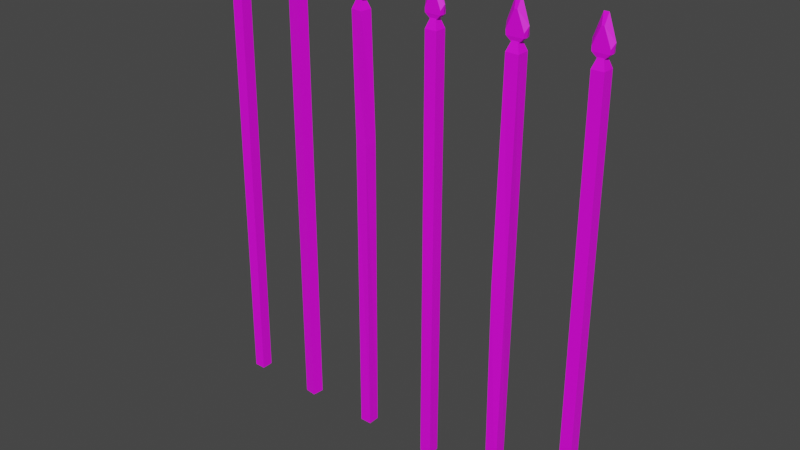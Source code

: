 # Source: Hunterian_Fence_spikes.blend  (saved by Blender 4.3.34; exported with 4.5.12 LTS)
import bpy
from mathutils import Matrix  # noqa: F401  (used for matrix-valued properties, if any)

bpy.ops.wm.read_factory_settings(use_empty=True)
scene = bpy.context.scene
scene.name = 'Scene'

# ---- collections
col_collection = bpy.data.collections.new('Collection'); scene.collection.children.link(col_collection)

# ---- images (referenced by path relative to the original .blend; pixels are not part of the script)
import os
ASSET_DIR = os.environ.get("B2B_ASSET_DIR", "")  # directory of the original .blend (textures are referenced by path, not embedded)
HERE = os.path.dirname(os.path.abspath(__file__))  # packed textures are extracted next to this script under _unpacked/

def load_image(name, relpath, width, height, colorspace="sRGB"):
    """Load a texture the original file referenced (path relative to the .blend, or extracted next to this script)."""
    p = next((c for c in (os.path.join(HERE, relpath), os.path.join(ASSET_DIR, relpath)) if relpath and os.path.exists(c)), "")
    if p:
        img = bpy.data.images.load(p, check_existing=True)
        img.name = name
    else:  # same state as the original file: an image datablock whose file is absent (Cycles renders it pink)
        img = bpy.data.images.new(name, width, height)
        img.source = "FILE"
        img.filepath = "//" + (relpath or name)
    img.colorspace_settings.name = colorspace
    return img
img_museum_texture_psd = load_image('Museum_Texture.psd', 'Museum_Texture.psd', 1024, 1024, 'sRGB')

# ---- materials (node trees are filled in below, after node groups)
mat_material_002 = bpy.data.materials.new('Material.002')
mat_material_002.use_transparent_shadow = False

# ---- material node trees
mat_material_002.use_nodes = True; mat_material_002.node_tree.nodes.clear()
_N = mat_material_002.node_tree.nodes; _L = mat_material_002.node_tree.links
n0 = _N.new('ShaderNodeBsdfPrincipled'); n0.name = 'Principled BSDF'; n0.location = (10, 300)
n0.distribution = 'GGX'
n0.subsurface_method = 'BURLEY'
n0.inputs[3].default_value = 1.45
n0.inputs[27].default_value = (0.0, 0.0, 0.0, 1.0)
n0.inputs[28].default_value = 1.0
n1 = _N.new('ShaderNodeOutputMaterial'); n1.name = 'Material Output'; n1.location = (300, 300)
n2 = _N.new('ShaderNodeTexImage'); n2.name = 'Image Texture'; n2.location = (-280, 275)
n2.image = img_museum_texture_psd
_L.new(n0.outputs[0], n1.inputs[0])
_L.new(n2.outputs[0], n0.inputs[0])
n1.is_active_output = True

# ---- world
world_world = bpy.data.worlds.new('World'); scene.world = world_world
world_world.use_nodes = True; world_world.node_tree.nodes.clear()
_N = world_world.node_tree.nodes; _L = world_world.node_tree.links
n0 = _N.new('ShaderNodeOutputWorld'); n0.name = 'World Output'; n0.location = (300, 300)
n1 = _N.new('ShaderNodeBackground'); n1.name = 'Background'; n1.location = (10, 300)
n1.inputs[0].default_value = (0.05088, 0.05088, 0.05088, 1.0)
_L.new(n1.outputs[0], n0.inputs[0])
n0.is_active_output = True
world_world.color = (0.05088, 0.05088, 0.05088)
world_world.use_sun_shadow = False
world_world.sun_shadow_jitter_overblur = 0.0

# ---- meshes
me_cube_003 = bpy.data.meshes.new('Cube.003')
me_cube_003.from_pydata([(-0.02928, -0.03002, -0.6783), (-0.01068, -0.03002, 1.477), (-0.02928, 0.03002, -0.6783), (-0.01068, 0.03002, 1.477), (0.03076, -0.03002, -0.6783), (0.04936, -0.03002, 1.477), (0.03076, 0.03002, -0.6783), (0.04936, 0.03002, 1.477), (0.002105, -0.01723, 1.514), (0.002105, 0.01723, 1.514), (0.03657, 0.01723, 1.514), (0.03657, -0.01723, 1.514), (0.3639, -0.02636, -0.6783), (0.3639, -0.02636, 1.507), (0.3709, 0.03328, -0.6783), (0.3709, 0.03328, 1.507), (0.4236, -0.03328, -0.6783), (0.4236, -0.03328, 1.507), (0.4305, 0.02636, -0.6783), (0.4305, 0.02636, 1.507), (0.3781, -0.01513, 1.545), (0.3821, 0.0191, 1.545), (0.4163, 0.01513, 1.545), (0.4123, -0.0191, 1.545), (0.7637, -0.03002, -0.6783), (0.7491, -0.02619, 1.515), (0.7637, 0.03002, -0.6783), (0.7563, 0.03342, 1.515), (0.8237, -0.03002, -0.6783), (0.8087, -0.03342, 1.515), (0.8237, 0.03002, -0.6783), (0.8159, 0.02619, 1.515), (0.7633, -0.01503, 1.552), (0.7675, 0.01918, 1.552), (0.8017, 0.01503, 1.552), (0.7976, -0.01918, 1.552), (1.16, -0.03002, -0.6783), (1.16, -0.03002, 1.507), (1.16, 0.03002, -0.6783), (1.16, 0.03002, 1.507), (1.22, -0.03002, -0.6783), (1.22, -0.03002, 1.507), (1.22, 0.03002, -0.6783), (1.22, 0.03002, 1.507), (1.173, -0.01723, 1.545), (1.173, 0.01723, 1.545), (1.207, 0.01723, 1.545), (1.207, -0.01723, 1.545), (1.557, -0.03002, -0.6783), (1.567, -0.03198, 1.494), (1.557, 0.03002, -0.6783), (1.567, 0.03198, 1.494), (1.617, -0.03002, -0.6783), (1.631, -0.03198, 1.494), (1.617, 0.03002, -0.6783), (1.631, 0.03198, 1.494), (1.581, -0.01836, 1.532), (1.581, 0.01836, 1.532), (1.617, 0.01836, 1.532), (1.617, -0.01836, 1.532), (2.013, 0.02999, -0.6783), (1.953, -0.03002, 1.507), (2.013, -0.03005, -0.6783), (1.953, 0.03002, 1.507), (1.953, 0.03005, -0.6783), (2.013, -0.03002, 1.507), (1.953, -0.02999, -0.6783), (2.013, 0.03002, 1.507), (1.966, -0.01723, 1.545), (1.966, 0.01723, 1.545), (2.0, 0.01723, 1.545), (2.0, -0.01723, 1.545), (0.006948, -0.01267, 1.516), (0.03173, -0.01267, 1.516), (-0.02026, -0.0178, 1.542), (0.05894, -0.0178, 1.542), (0.01311, -0.0178, 1.647), (0.02556, -0.0178, 1.647), (-0.02159, -0.0178, 1.562), (0.06027, -0.0178, 1.562), (1.995, -0.01186, 1.562), (1.995, 0.01186, 1.562), (1.971, 0.01186, 1.562), (1.971, -0.01186, 1.562), (1.611, -0.01218, 1.551), (1.611, 0.01218, 1.551), (1.587, 0.01218, 1.551), (1.587, -0.01218, 1.551), (1.202, -0.01162, 1.562), (1.202, 0.01162, 1.562), (1.179, 0.01162, 1.562), (1.179, -0.01162, 1.562), (0.7927, -0.01303, 1.57), (0.7956, 0.01021, 1.57), (0.7723, 0.01303, 1.57), (0.7695, -0.01021, 1.57), (0.4072, -0.01255, 1.562), (0.4098, 0.009944, 1.562), (0.3873, 0.01255, 1.562), (0.3847, -0.009944, 1.562), (2.026, 2.546e-05, 1.572), (2.023, 0.01785, 1.572), (1.943, 0.01785, 1.572), (1.94, 2.546e-05, 1.572), (1.995, 2.546e-05, 1.545), (1.995, 0.01314, 1.545), (1.971, 0.01314, 1.545), (1.971, 2.546e-05, 1.545), (2.024, -0.0178, 1.592), (1.942, -0.0178, 1.592), (1.989, -0.0178, 1.677), (1.977, -0.0178, 1.677), (2.023, -0.0178, 1.572), (1.943, -0.0178, 1.572), (1.995, -0.01309, 1.545), (1.971, -0.01309, 1.545), (2.024, 0.01785, 1.592), (2.034, 2.546e-05, 1.618), (1.942, 0.01785, 1.592), (1.933, 2.546e-05, 1.618), (1.995, 2.546e-05, 1.728), (1.989, 0.01785, 1.677), (1.977, 0.01785, 1.677), (1.971, 2.546e-05, 1.728), (1.586, 2.546e-05, 1.724), (1.592, 0.01901, 1.669), (1.606, 0.01901, 1.669), (1.612, 2.546e-05, 1.724), (1.545, 2.546e-05, 1.607), (1.555, 0.01901, 1.579), (1.653, 2.546e-05, 1.607), (1.643, 0.01901, 1.579), (1.586, -0.01322, 1.529), (1.612, -0.01322, 1.529), (1.557, -0.01896, 1.557), (1.641, -0.01896, 1.557), (1.592, -0.01896, 1.669), (1.606, -0.01896, 1.669), (1.555, -0.01896, 1.579), (1.643, -0.01896, 1.579), (0.006948, 0.002644, 1.516), (0.006948, 0.0101, 1.516), (0.03173, 0.01272, 1.516), (0.03173, 2.546e-05, 1.516), (-0.02384, 2.546e-05, 1.542), (-0.02026, 0.01785, 1.542), (0.05894, 0.01785, 1.542), (0.06252, 2.546e-05, 1.542), (0.007192, 2.546e-05, 1.699), (0.01311, 0.01785, 1.647), (0.02556, 0.01785, 1.647), (0.03148, 2.546e-05, 1.699), (-0.03109, 2.546e-05, 1.588), (-0.02159, 0.01785, 1.562), (0.06977, 2.546e-05, 1.588), (0.06027, 0.01785, 1.562), (1.233, 2.546e-05, 1.572), (1.23, 0.01785, 1.572), (1.15, 0.01785, 1.572), (1.147, 2.546e-05, 1.572), (1.202, 2.546e-05, 1.545), (1.202, 0.01284, 1.545), (1.178, 0.01284, 1.545), (1.178, 2.546e-05, 1.545), (1.231, -0.0178, 1.592), (1.149, -0.0178, 1.592), (1.196, -0.0178, 1.677), (1.184, -0.0178, 1.677), (1.23, -0.0178, 1.572), (1.15, -0.0178, 1.572), (1.202, -0.01279, 1.545), (1.178, -0.01279, 1.545), (1.586, 2.546e-05, 1.529), (1.586, 0.01327, 1.529), (1.612, 0.01327, 1.529), (1.612, 2.546e-05, 1.529), (1.553, 2.546e-05, 1.557), (1.557, 0.01901, 1.557), (1.641, 0.01901, 1.557), (1.645, 2.546e-05, 1.557), (1.231, 0.01785, 1.592), (1.24, 2.546e-05, 1.618), (1.149, 0.01785, 1.592), (1.14, 2.546e-05, 1.618), (1.202, 2.546e-05, 1.728), (1.196, 0.01785, 1.677), (1.184, 0.01785, 1.677), (1.178, 2.546e-05, 1.728), (0.7685, -0.01121, 1.553), (0.7935, -0.01424, 1.553), (0.7411, -0.0129, 1.579), (0.8197, -0.02243, 1.579), (0.7742, -0.01692, 1.684), (0.7866, -0.01842, 1.684), (0.7398, -0.01274, 1.6), (0.8211, -0.02259, 1.6), (0.7701, 0.001542, 1.553), (0.7716, 0.01429, 1.553), (0.7966, 0.01126, 1.553), (0.7951, -0.001491, 1.553), (0.7397, 0.005225, 1.579), (0.7454, 0.02248, 1.579), (0.824, 0.01295, 1.579), (0.8254, -0.005174, 1.579), (0.7705, 0.001488, 1.736), (0.7785, 0.01847, 1.684), (0.7909, 0.01697, 1.684), (0.7946, -0.001437, 1.736), (0.7325, 0.006098, 1.626), (0.7441, 0.02265, 1.6), (0.8326, -0.006047, 1.626), (0.8254, 0.01279, 1.6), (0.4382, 0.01785, 1.592), (0.4477, 2.546e-05, 1.618), (0.3563, 0.01785, 1.592), (0.3468, 2.546e-05, 1.618), (0.4094, 2.546e-05, 1.728), (0.4035, 0.01785, 1.677), (0.391, 0.01785, 1.677), (0.3851, 2.546e-05, 1.728), (0.4404, 2.546e-05, 1.572), (0.4368, 0.01785, 1.572), (0.3576, 0.01785, 1.572), (0.3541, 2.546e-05, 1.572), (0.4096, 2.546e-05, 1.545), (0.4096, 0.01319, 1.545), (0.3848, 0.01319, 1.545), (0.3848, 2.546e-05, 1.545), (0.4382, -0.0178, 1.592), (0.3563, -0.0178, 1.592), (0.4035, -0.0178, 1.677), (0.391, -0.0178, 1.677), (0.4368, -0.0178, 1.572), (0.3576, -0.0178, 1.572), (0.4096, -0.01314, 1.545), (0.3848, -0.01314, 1.545), (0.009216, -0.01012, 1.537), (0.009216, 0.01012, 1.537), (0.02946, 0.01012, 1.537), (0.02946, -0.01012, 1.537), (0.7644, -0.02881, 0.8902), (0.7689, 0.0333, 0.8902), (0.831, 0.02881, 0.8902), (0.8265, -0.0333, 0.8902), (1.554, -0.03785, 0.4226), (1.549, 0.03287, 0.4226), (1.62, 0.03785, 0.4226), (1.625, -0.03287, 0.4226)], [], [(0, 1, 3, 2), (2, 3, 7, 6), (6, 7, 5, 4), (4, 5, 1, 0), (2, 6, 4, 0), (7, 3, 9, 10), (5, 7, 10, 11), (3, 1, 8, 9), (1, 5, 11, 8), (12, 13, 15, 14), (14, 15, 19, 18), (18, 19, 17, 16), (16, 17, 13, 12), (14, 18, 16, 12), (19, 15, 21, 22), (17, 19, 22, 23), (15, 13, 20, 21), (13, 17, 23, 20), (240, 25, 27, 241), (241, 27, 31, 242), (242, 31, 29, 243), (243, 29, 25, 240), (26, 30, 28, 24), (31, 27, 33, 34), (29, 31, 34, 35), (27, 25, 32, 33), (25, 29, 35, 32), (36, 37, 39, 38), (38, 39, 43, 42), (42, 43, 41, 40), (40, 41, 37, 36), (38, 42, 40, 36), (43, 39, 45, 46), (41, 43, 46, 47), (39, 37, 44, 45), (37, 41, 47, 44), (244, 49, 51, 245), (245, 51, 55, 246), (246, 55, 53, 247), (247, 53, 49, 244), (50, 54, 52, 48), (55, 51, 57, 58), (53, 55, 58, 59), (51, 49, 56, 57), (49, 53, 59, 56), (66, 61, 63, 64), (64, 63, 67, 60), (60, 67, 65, 62), (62, 66, 64, 60), (67, 63, 69, 70), (65, 67, 70, 71), (63, 61, 68, 69), (61, 65, 71, 68), (143, 147, 75, 73), (78, 76, 148, 152), (72, 74, 144, 140), (73, 75, 74, 72), (77, 151, 148, 76), (79, 77, 76, 78), (154, 151, 77, 79), (147, 154, 79, 75), (75, 79, 78, 74), (74, 78, 152, 144), (45, 44, 91, 90), (20, 23, 96, 99), (59, 58, 85, 84), (23, 22, 97, 96), (58, 57, 86, 85), (68, 71, 80, 83), (22, 21, 98, 97), (32, 35, 92, 95), (57, 56, 87, 86), (71, 70, 81, 80), (21, 20, 99, 98), (35, 34, 93, 92), (70, 69, 82, 81), (34, 33, 94, 93), (44, 47, 88, 91), (69, 68, 83, 82), (33, 32, 95, 94), (47, 46, 89, 88), (46, 45, 90, 89), (56, 59, 84, 87), (118, 119, 123, 122), (104, 105, 101, 100), (113, 109, 119, 103), (112, 108, 109, 113), (100, 117, 108, 112), (117, 120, 110, 108), (108, 110, 111, 109), (110, 120, 123, 111), (114, 112, 113, 115), (115, 113, 103, 107), (109, 111, 123, 119), (104, 100, 112, 114), (102, 103, 119, 118), (101, 102, 118, 116), (100, 101, 116, 117), (117, 116, 121, 120), (116, 118, 122, 121), (121, 122, 123, 120), (105, 106, 102, 101), (106, 107, 103, 102), (173, 172, 176, 177), (174, 173, 177, 178), (126, 125, 124, 127), (131, 129, 125, 126), (130, 131, 126, 127), (179, 178, 131, 130), (178, 177, 129, 131), (177, 176, 128, 129), (175, 179, 135, 133), (138, 136, 124, 128), (132, 134, 176, 172), (133, 135, 134, 132), (137, 127, 124, 136), (139, 137, 136, 138), (130, 127, 137, 139), (143, 142, 146, 147), (153, 152, 148, 149), (141, 140, 144, 145), (142, 141, 145, 146), (150, 149, 148, 151), (155, 153, 149, 150), (154, 155, 150, 151), (147, 146, 155, 154), (146, 145, 153, 155), (145, 144, 152, 153), (182, 183, 187, 186), (160, 161, 157, 156), (169, 165, 183, 159), (168, 164, 165, 169), (156, 181, 164, 168), (181, 184, 166, 164), (164, 166, 167, 165), (166, 184, 187, 167), (170, 168, 169, 171), (171, 169, 159, 163), (165, 167, 187, 183), (160, 156, 168, 170), (199, 203, 191, 189), (179, 130, 139, 135), (135, 139, 138, 134), (134, 138, 128, 176), (175, 174, 178, 179), (129, 128, 124, 125), (158, 159, 183, 182), (157, 158, 182, 180), (156, 157, 180, 181), (181, 180, 185, 184), (180, 182, 186, 185), (185, 186, 187, 184), (161, 162, 158, 157), (162, 163, 159, 158), (194, 192, 204, 208), (188, 190, 200, 196), (189, 191, 190, 188), (193, 207, 204, 192), (195, 193, 192, 194), (210, 207, 193, 195), (203, 210, 195, 191), (191, 195, 194, 190), (190, 194, 208, 200), (199, 198, 202, 203), (209, 208, 204, 205), (197, 196, 200, 201), (198, 197, 201, 202), (206, 205, 204, 207), (211, 209, 205, 206), (210, 211, 206, 207), (203, 202, 211, 210), (202, 201, 209, 211), (201, 200, 208, 209), (222, 223, 215, 214), (221, 222, 214, 212), (220, 221, 212, 213), (213, 212, 217, 216), (212, 214, 218, 217), (217, 218, 219, 216), (225, 226, 222, 221), (226, 227, 223, 222), (214, 215, 219, 218), (224, 225, 221, 220), (233, 229, 215, 223), (232, 228, 229, 233), (220, 213, 228, 232), (213, 216, 230, 228), (228, 230, 231, 229), (230, 216, 219, 231), (234, 232, 233, 235), (235, 233, 223, 227), (229, 231, 219, 215), (224, 220, 232, 234), (8, 11, 239, 236), (10, 9, 237, 238), (11, 10, 238, 239), (9, 8, 236, 237), (28, 243, 240, 24), (30, 242, 243, 28), (26, 241, 242, 30), (24, 240, 241, 26), (52, 247, 244, 48), (54, 246, 247, 52), (50, 245, 246, 54), (48, 244, 245, 50), (62, 65, 61, 66)])
_uv = me_cube_003.uv_layers.new(name='UVMap')
_uv.uv.foreach_set('vector', [0.1161, 0.9739, 0.1175, 0.9739, 0.1175, 0.9753, 0.1161, 0.9753, 0.1161, 0.9753, 0.1175, 0.9753, 0.1175, 0.9767, 0.1161, 0.9767, 0.1161, 0.9767, 0.1175, 0.9767, 0.1175, 0.9782, 0.1161, 0.9782, 0.1161, 0.9782, 0.1175, 0.9782, 0.1175, 0.9796, 0.1161, 0.9796, 0.1146, 0.9767, 0.1161, 0.9767, 0.1161, 0.9782, 0.1146, 0.9782, 0.1175, 0.9767, 0.1175, 0.9753, 0.1175, 0.9753, 0.1175, 0.9767, 0.1175, 0.9782, 0.1175, 0.9767, 0.1175, 0.9767, 0.1175, 0.9782, 0.1175, 0.9753, 0.1175, 0.9739, 0.1175, 0.9739, 0.1175, 0.9753, 0.1175, 0.9796, 0.1175, 0.9782, 0.1175, 0.9782, 0.1175, 0.9796, 0.1161, 0.9739, 0.1175, 0.9739, 0.1175, 0.9753, 0.1161, 0.9753, 0.1161, 0.9753, 0.1175, 0.9753, 0.1175, 0.9767, 0.1161, 0.9767, 0.1161, 0.9767, 0.1175, 0.9767, 0.1175, 0.9782, 0.1161, 0.9782, 0.1161, 0.9782, 0.1175, 0.9782, 0.1175, 0.9796, 0.1161, 0.9796, 0.1146, 0.9767, 0.1161, 0.9767, 0.1161, 0.9782, 0.1146, 0.9782, 0.1175, 0.9767, 0.1175, 0.9753, 0.1175, 0.9753, 0.1175, 0.9767, 0.1175, 0.9782, 0.1175, 0.9767, 0.1175, 0.9767, 0.1175, 0.9782, 0.1175, 0.9753, 0.1175, 0.9739, 0.1175, 0.9739, 0.1175, 0.9753, 0.1175, 0.9796, 0.1175, 0.9782, 0.1175, 0.9782, 0.1175, 0.9796, 0.1169, 0.9739, 0.1175, 0.9739, 0.1175, 0.9753, 0.1169, 0.9753, 0.1169, 0.9753, 0.1175, 0.9753, 0.1175, 0.9767, 0.1169, 0.9767, 0.1169, 0.9767, 0.1175, 0.9767, 0.1175, 0.9782, 0.1169, 0.9782, 0.1169, 0.9782, 0.1175, 0.9782, 0.1175, 0.9796, 0.1169, 0.9796, 0.1146, 0.9767, 0.1161, 0.9767, 0.1161, 0.9782, 0.1146, 0.9782, 0.1175, 0.9767, 0.1175, 0.9753, 0.1175, 0.9753, 0.1175, 0.9767, 0.1175, 0.9782, 0.1175, 0.9767, 0.1175, 0.9767, 0.1175, 0.9782, 0.1175, 0.9753, 0.1175, 0.9739, 0.1175, 0.9739, 0.1175, 0.9753, 0.1175, 0.9796, 0.1175, 0.9782, 0.1175, 0.9782, 0.1175, 0.9796, 0.1161, 0.9739, 0.1175, 0.9739, 0.1175, 0.9753, 0.1161, 0.9753, 0.1161, 0.9753, 0.1175, 0.9753, 0.1175, 0.9767, 0.1161, 0.9767, 0.1161, 0.9767, 0.1175, 0.9767, 0.1175, 0.9782, 0.1161, 0.9782, 0.1161, 0.9782, 0.1175, 0.9782, 0.1175, 0.9796, 0.1161, 0.9796, 0.1146, 0.9767, 0.1161, 0.9767, 0.1161, 0.9782, 0.1146, 0.9782, 0.1175, 0.9767, 0.1175, 0.9753, 0.1175, 0.9753, 0.1175, 0.9767, 0.1175, 0.9782, 0.1175, 0.9767, 0.1175, 0.9767, 0.1175, 0.9782, 0.1175, 0.9753, 0.1175, 0.9739, 0.1175, 0.9739, 0.1175, 0.9753, 0.1175, 0.9796, 0.1175, 0.9782, 0.1175, 0.9782, 0.1175, 0.9796, 0.1165, 0.9739, 0.1175, 0.9739, 0.1175, 0.9753, 0.1165, 0.9753, 0.1165, 0.9753, 0.1175, 0.9753, 0.1175, 0.9767, 0.1165, 0.9767, 0.1165, 0.9767, 0.1175, 0.9767, 0.1175, 0.9782, 0.1165, 0.9782, 0.1165, 0.9782, 0.1175, 0.9782, 0.1175, 0.9796, 0.1165, 0.9796, 0.1146, 0.9767, 0.1161, 0.9767, 0.1161, 0.9782, 0.1146, 0.9782, 0.1175, 0.9767, 0.1175, 0.9753, 0.1175, 0.9753, 0.1175, 0.9767, 0.1175, 0.9782, 0.1175, 0.9767, 0.1175, 0.9767, 0.1175, 0.9782, 0.1175, 0.9753, 0.1175, 0.9739, 0.1175, 0.9739, 0.1175, 0.9753, 0.1175, 0.9796, 0.1175, 0.9782, 0.1175, 0.9782, 0.1175, 0.9796, 0.1161, 0.9767, 0.1175, 0.9739, 0.1175, 0.9753, 0.1161, 0.9782, 0.1161, 0.9782, 0.1175, 0.9753, 0.1175, 0.9767, 0.1161, 0.9796, 0.1161, 0.9739, 0.1175, 0.9767, 0.1175, 0.9782, 0.1161, 0.9753, 0.1146, 0.9767, 0.1161, 0.9767, 0.1161, 0.9782, 0.1146, 0.9782, 0.1175, 0.9767, 0.1175, 0.9753, 0.1175, 0.9753, 0.1175, 0.9767, 0.1175, 0.9782, 0.1175, 0.9767, 0.1175, 0.9767, 0.1175, 0.9782, 0.1175, 0.9753, 0.1175, 0.9739, 0.1175, 0.9739, 0.1175, 0.9753, 0.1175, 0.9796, 0.1175, 0.9782, 0.1175, 0.9782, 0.1175, 0.9796, 0.166, 0.9762, 0.166, 0.9762, 0.166, 0.9746, 0.166, 0.9746, 0.166, 0.973, 0.166, 0.973, 0.166, 0.9714, 0.166, 0.9714, 0.166, 0.973, 0.166, 0.973, 0.166, 0.9714, 0.166, 0.9714, 0.166, 0.9746, 0.166, 0.9746, 0.166, 0.973, 0.166, 0.973, 0.156, 0.9694, 0.156, 0.9708, 0.1574, 0.9708, 0.1574, 0.9694, 0.166, 0.9746, 0.166, 0.9746, 0.166, 0.973, 0.166, 0.973, 0.166, 0.9762, 0.166, 0.9762, 0.166, 0.9746, 0.166, 0.9746, 0.166, 0.9762, 0.166, 0.9762, 0.166, 0.9746, 0.166, 0.9746, 0.166, 0.9746, 0.166, 0.9746, 0.166, 0.973, 0.166, 0.973, 0.166, 0.973, 0.166, 0.973, 0.166, 0.9714, 0.166, 0.9714, 0.1175, 0.9753, 0.1175, 0.9739, 0.1175, 0.9739, 0.1175, 0.9753, 0.1175, 0.9796, 0.1175, 0.9782, 0.1175, 0.9782, 0.1175, 0.9796, 0.1175, 0.9782, 0.1175, 0.9767, 0.1175, 0.9767, 0.1175, 0.9782, 0.1175, 0.9782, 0.1175, 0.9767, 0.1175, 0.9767, 0.1175, 0.9782, 0.1175, 0.9767, 0.1175, 0.9753, 0.1175, 0.9753, 0.1175, 0.9767, 0.1175, 0.9796, 0.1175, 0.9782, 0.1175, 0.9782, 0.1175, 0.9796, 0.1175, 0.9767, 0.1175, 0.9753, 0.1175, 0.9753, 0.1175, 0.9767, 0.1175, 0.9796, 0.1175, 0.9782, 0.1175, 0.9782, 0.1175, 0.9796, 0.1175, 0.9753, 0.1175, 0.9739, 0.1175, 0.9739, 0.1175, 0.9753, 0.1175, 0.9782, 0.1175, 0.9767, 0.1175, 0.9767, 0.1175, 0.9782, 0.1175, 0.9753, 0.1175, 0.9739, 0.1175, 0.9739, 0.1175, 0.9753, 0.1175, 0.9782, 0.1175, 0.9767, 0.1175, 0.9767, 0.1175, 0.9782, 0.1175, 0.9767, 0.1175, 0.9753, 0.1175, 0.9753, 0.1175, 0.9767, 0.1175, 0.9767, 0.1175, 0.9753, 0.1175, 0.9753, 0.1175, 0.9767, 0.1175, 0.9796, 0.1175, 0.9782, 0.1175, 0.9782, 0.1175, 0.9796, 0.1175, 0.9753, 0.1175, 0.9739, 0.1175, 0.9739, 0.1175, 0.9753, 0.1175, 0.9753, 0.1175, 0.9739, 0.1175, 0.9739, 0.1175, 0.9753, 0.1175, 0.9782, 0.1175, 0.9767, 0.1175, 0.9767, 0.1175, 0.9782, 0.1175, 0.9767, 0.1175, 0.9753, 0.1175, 0.9753, 0.1175, 0.9767, 0.1175, 0.9796, 0.1175, 0.9782, 0.1175, 0.9782, 0.1175, 0.9796, 0.166, 0.973, 0.166, 0.9714, 0.166, 0.9714, 0.166, 0.973, 0.166, 0.9762, 0.166, 0.9746, 0.166, 0.9746, 0.166, 0.9762, 0.166, 0.973, 0.166, 0.973, 0.166, 0.9714, 0.166, 0.9714, 0.166, 0.9746, 0.166, 0.9746, 0.166, 0.973, 0.166, 0.973, 0.166, 0.9762, 0.166, 0.9762, 0.166, 0.9746, 0.166, 0.9746, 0.166, 0.9762, 0.166, 0.9762, 0.166, 0.9746, 0.166, 0.9746, 0.166, 0.9746, 0.166, 0.9746, 0.166, 0.973, 0.166, 0.973, 0.156, 0.9694, 0.156, 0.9708, 0.1574, 0.9708, 0.1574, 0.9694, 0.166, 0.9746, 0.166, 0.9746, 0.166, 0.973, 0.166, 0.973, 0.166, 0.973, 0.166, 0.973, 0.166, 0.9714, 0.166, 0.9714, 0.166, 0.973, 0.166, 0.973, 0.166, 0.9714, 0.166, 0.9714, 0.166, 0.9762, 0.166, 0.9762, 0.166, 0.9746, 0.166, 0.9746, 0.166, 0.973, 0.166, 0.9714, 0.166, 0.9714, 0.166, 0.973, 0.166, 0.9746, 0.166, 0.973, 0.166, 0.973, 0.166, 0.9746, 0.166, 0.9762, 0.166, 0.9746, 0.166, 0.9746, 0.166, 0.9762, 0.166, 0.9762, 0.166, 0.9746, 0.166, 0.9746, 0.166, 0.9762, 0.166, 0.9746, 0.166, 0.973, 0.166, 0.973, 0.166, 0.9746, 0.156, 0.9694, 0.1574, 0.9694, 0.1574, 0.9708, 0.156, 0.9708, 0.166, 0.9746, 0.166, 0.973, 0.166, 0.973, 0.166, 0.9746, 0.166, 0.973, 0.166, 0.9714, 0.166, 0.9714, 0.166, 0.973, 0.166, 0.973, 0.166, 0.9714, 0.166, 0.9714, 0.166, 0.973, 0.166, 0.9746, 0.166, 0.973, 0.166, 0.973, 0.166, 0.9746, 0.156, 0.9694, 0.1574, 0.9694, 0.1574, 0.9708, 0.156, 0.9708, 0.166, 0.9746, 0.166, 0.973, 0.166, 0.973, 0.166, 0.9746, 0.166, 0.9762, 0.166, 0.9746, 0.166, 0.9746, 0.166, 0.9762, 0.166, 0.9762, 0.166, 0.9746, 0.166, 0.9746, 0.166, 0.9762, 0.166, 0.9746, 0.166, 0.973, 0.166, 0.973, 0.166, 0.9746, 0.166, 0.973, 0.166, 0.9714, 0.166, 0.9714, 0.166, 0.973, 0.166, 0.9762, 0.166, 0.9762, 0.166, 0.9746, 0.166, 0.9746, 0.166, 0.973, 0.166, 0.973, 0.166, 0.9714, 0.166, 0.9714, 0.166, 0.973, 0.166, 0.973, 0.166, 0.9714, 0.166, 0.9714, 0.166, 0.9746, 0.166, 0.9746, 0.166, 0.973, 0.166, 0.973, 0.156, 0.9694, 0.156, 0.9708, 0.1574, 0.9708, 0.1574, 0.9694, 0.166, 0.9746, 0.166, 0.9746, 0.166, 0.973, 0.166, 0.973, 0.166, 0.9762, 0.166, 0.9762, 0.166, 0.9746, 0.166, 0.9746, 0.166, 0.9762, 0.166, 0.9746, 0.166, 0.9746, 0.166, 0.9762, 0.166, 0.973, 0.166, 0.9714, 0.166, 0.9714, 0.166, 0.973, 0.166, 0.973, 0.166, 0.9714, 0.166, 0.9714, 0.166, 0.973, 0.166, 0.9746, 0.166, 0.973, 0.166, 0.973, 0.166, 0.9746, 0.156, 0.9694, 0.1574, 0.9694, 0.1574, 0.9708, 0.156, 0.9708, 0.166, 0.9746, 0.166, 0.973, 0.166, 0.973, 0.166, 0.9746, 0.166, 0.9762, 0.166, 0.9746, 0.166, 0.9746, 0.166, 0.9762, 0.166, 0.9762, 0.166, 0.9746, 0.166, 0.9746, 0.166, 0.9762, 0.166, 0.9746, 0.166, 0.973, 0.166, 0.973, 0.166, 0.9746, 0.166, 0.973, 0.166, 0.9714, 0.166, 0.9714, 0.166, 0.973, 0.166, 0.973, 0.166, 0.9714, 0.166, 0.9714, 0.166, 0.973, 0.166, 0.9762, 0.166, 0.9746, 0.166, 0.9746, 0.166, 0.9762, 0.166, 0.973, 0.166, 0.973, 0.166, 0.9714, 0.166, 0.9714, 0.166, 0.9746, 0.166, 0.9746, 0.166, 0.973, 0.166, 0.973, 0.166, 0.9762, 0.166, 0.9762, 0.166, 0.9746, 0.166, 0.9746, 0.166, 0.9762, 0.166, 0.9762, 0.166, 0.9746, 0.166, 0.9746, 0.166, 0.9746, 0.166, 0.9746, 0.166, 0.973, 0.166, 0.973, 0.156, 0.9694, 0.156, 0.9708, 0.1574, 0.9708, 0.1574, 0.9694, 0.166, 0.9746, 0.166, 0.9746, 0.166, 0.973, 0.166, 0.973, 0.166, 0.973, 0.166, 0.973, 0.166, 0.9714, 0.166, 0.9714, 0.166, 0.973, 0.166, 0.973, 0.166, 0.9714, 0.166, 0.9714, 0.166, 0.9762, 0.166, 0.9762, 0.166, 0.9746, 0.166, 0.9746, 0.166, 0.9762, 0.166, 0.9762, 0.166, 0.9746, 0.166, 0.9746, 0.166, 0.9762, 0.166, 0.9762, 0.166, 0.9746, 0.166, 0.9746, 0.166, 0.9746, 0.166, 0.9746, 0.166, 0.973, 0.166, 0.973, 0.166, 0.973, 0.166, 0.973, 0.166, 0.9714, 0.166, 0.9714, 0.166, 0.9762, 0.166, 0.9746, 0.166, 0.9746, 0.166, 0.9762, 0.166, 0.973, 0.166, 0.9714, 0.166, 0.9714, 0.166, 0.973, 0.166, 0.973, 0.166, 0.9714, 0.166, 0.9714, 0.166, 0.973, 0.166, 0.9746, 0.166, 0.973, 0.166, 0.973, 0.166, 0.9746, 0.166, 0.9762, 0.166, 0.9746, 0.166, 0.9746, 0.166, 0.9762, 0.166, 0.9762, 0.166, 0.9746, 0.166, 0.9746, 0.166, 0.9762, 0.166, 0.9746, 0.166, 0.973, 0.166, 0.973, 0.166, 0.9746, 0.156, 0.9694, 0.1574, 0.9694, 0.1574, 0.9708, 0.156, 0.9708, 0.166, 0.9746, 0.166, 0.973, 0.166, 0.973, 0.166, 0.9746, 0.166, 0.973, 0.166, 0.9714, 0.166, 0.9714, 0.166, 0.973, 0.166, 0.973, 0.166, 0.973, 0.166, 0.9714, 0.166, 0.9714, 0.166, 0.973, 0.166, 0.973, 0.166, 0.9714, 0.166, 0.9714, 0.166, 0.9746, 0.166, 0.9746, 0.166, 0.973, 0.166, 0.973, 0.156, 0.9694, 0.156, 0.9708, 0.1574, 0.9708, 0.1574, 0.9694, 0.166, 0.9746, 0.166, 0.9746, 0.166, 0.973, 0.166, 0.973, 0.166, 0.9762, 0.166, 0.9762, 0.166, 0.9746, 0.166, 0.9746, 0.166, 0.9762, 0.166, 0.9762, 0.166, 0.9746, 0.166, 0.9746, 0.166, 0.9746, 0.166, 0.9746, 0.166, 0.973, 0.166, 0.973, 0.166, 0.973, 0.166, 0.973, 0.166, 0.9714, 0.166, 0.9714, 0.166, 0.9762, 0.166, 0.9746, 0.166, 0.9746, 0.166, 0.9762, 0.166, 0.973, 0.166, 0.9714, 0.166, 0.9714, 0.166, 0.973, 0.166, 0.973, 0.166, 0.9714, 0.166, 0.9714, 0.166, 0.973, 0.166, 0.9746, 0.166, 0.973, 0.166, 0.973, 0.166, 0.9746, 0.156, 0.9694, 0.1574, 0.9694, 0.1574, 0.9708, 0.156, 0.9708, 0.166, 0.9746, 0.166, 0.973, 0.166, 0.973, 0.166, 0.9746, 0.166, 0.9762, 0.166, 0.9746, 0.166, 0.9746, 0.166, 0.9762, 0.166, 0.9762, 0.166, 0.9746, 0.166, 0.9746, 0.166, 0.9762, 0.166, 0.9746, 0.166, 0.973, 0.166, 0.973, 0.166, 0.9746, 0.166, 0.973, 0.166, 0.9714, 0.166, 0.9714, 0.166, 0.973, 0.166, 0.973, 0.166, 0.9714, 0.166, 0.9714, 0.166, 0.973, 0.166, 0.9746, 0.166, 0.973, 0.166, 0.973, 0.166, 0.9746, 0.166, 0.9762, 0.166, 0.9746, 0.166, 0.9746, 0.166, 0.9762, 0.166, 0.9762, 0.166, 0.9746, 0.166, 0.9746, 0.166, 0.9762, 0.166, 0.9746, 0.166, 0.973, 0.166, 0.973, 0.166, 0.9746, 0.156, 0.9694, 0.1574, 0.9694, 0.1574, 0.9708, 0.156, 0.9708, 0.166, 0.9746, 0.166, 0.973, 0.166, 0.973, 0.166, 0.9746, 0.166, 0.973, 0.166, 0.9714, 0.166, 0.9714, 0.166, 0.973, 0.166, 0.973, 0.166, 0.9714, 0.166, 0.9714, 0.166, 0.973, 0.166, 0.9762, 0.166, 0.9746, 0.166, 0.9746, 0.166, 0.9762, 0.166, 0.973, 0.166, 0.973, 0.166, 0.9714, 0.166, 0.9714, 0.166, 0.9746, 0.166, 0.9746, 0.166, 0.973, 0.166, 0.973, 0.166, 0.9762, 0.166, 0.9762, 0.166, 0.9746, 0.166, 0.9746, 0.166, 0.9762, 0.166, 0.9762, 0.166, 0.9746, 0.166, 0.9746, 0.166, 0.9746, 0.166, 0.9746, 0.166, 0.973, 0.166, 0.973, 0.156, 0.9694, 0.156, 0.9708, 0.1574, 0.9708, 0.1574, 0.9694, 0.166, 0.9746, 0.166, 0.9746, 0.166, 0.973, 0.166, 0.973, 0.166, 0.973, 0.166, 0.973, 0.166, 0.9714, 0.166, 0.9714, 0.166, 0.973, 0.166, 0.973, 0.166, 0.9714, 0.166, 0.9714, 0.166, 0.9762, 0.166, 0.9762, 0.166, 0.9746, 0.166, 0.9746, 0.1175, 0.9796, 0.1175, 0.9782, 0.1175, 0.9782, 0.1175, 0.9796, 0.1175, 0.9767, 0.1175, 0.9753, 0.1175, 0.9753, 0.1175, 0.9767, 0.1175, 0.9782, 0.1175, 0.9767, 0.1175, 0.9767, 0.1175, 0.9782, 0.1175, 0.9753, 0.1175, 0.9739, 0.1175, 0.9739, 0.1175, 0.9753, 0.1161, 0.9782, 0.1169, 0.9782, 0.1169, 0.9796, 0.1161, 0.9796, 0.1161, 0.9767, 0.1169, 0.9767, 0.1169, 0.9782, 0.1161, 0.9782, 0.1161, 0.9753, 0.1169, 0.9753, 0.1169, 0.9767, 0.1161, 0.9767, 0.1161, 0.9739, 0.1169, 0.9739, 0.1169, 0.9753, 0.1161, 0.9753, 0.1161, 0.9782, 0.1165, 0.9782, 0.1165, 0.9796, 0.1161, 0.9796, 0.1161, 0.9767, 0.1165, 0.9767, 0.1165, 0.9782, 0.1161, 0.9782, 0.1161, 0.9753, 0.1165, 0.9753, 0.1165, 0.9767, 0.1161, 0.9767, 0.1161, 0.9739, 0.1165, 0.9739, 0.1165, 0.9753, 0.1161, 0.9753, 0.1161, 0.9753, 0.1175, 0.9782, 0.1175, 0.9796, 0.1161, 0.9767])
me_cube_003.materials.append(mat_material_002)
me_cube_003.use_remesh_fix_poles = True
me_cube_003.use_remesh_preserve_attributes = False
me_cube_003.update()

# ---- objects
ob_cube_002 = bpy.data.objects.new('Cube.002', me_cube_003)

# ---- transforms, parenting, visibility, modifiers, constraints
ob_cube_002.location = (0.0, 0.0, 0.0)

# ---- collection membership
col_collection.objects.link(ob_cube_002)

# ---- scene / render settings (as saved in the file)
scene.frame_start = 1; scene.frame_end = 250; scene.frame_set(56)
scene.render.engine = 'BLENDER_EEVEE_NEXT'
scene.cycles.use_denoising = False
scene.cycles.samples = 128
scene.cycles.sampling_pattern = 'TABULATED_SOBOL'
scene.cycles.use_adaptive_sampling = False
scene.cycles.use_light_tree = False
scene.view_settings.view_transform = 'Filmic'
bpy.context.view_layer.update()

# ---- added for rendering (the .blend has no active camera and no usable light): camera, sun
cam_auto = bpy.data.cameras.new('AutoCamera')
cam_auto.lens = 50.0
cam_auto.sensor_width = 36.0
cam_auto.clip_end = 1000.0
ob_auto_camera = bpy.data.objects.new('AutoCamera', cam_auto)
scene.collection.objects.link(ob_auto_camera)
ob_auto_camera.location = (3.94105, -3.5278, 2.88063)
ob_auto_camera.rotation_euler = (1.09748, -7.21219e-08, 0.694738)
scene.camera = ob_auto_camera
light_auto_sun = bpy.data.lights.new('AutoSun', 'SUN')
light_auto_sun.energy = 3.0
light_auto_sun.angle = 0.0523599
ob_auto_sun = bpy.data.objects.new('AutoSun', light_auto_sun)
scene.collection.objects.link(ob_auto_sun)
ob_auto_sun.rotation_euler = (0.872665, 0.174533, 0.523599)
bpy.context.view_layer.update()
